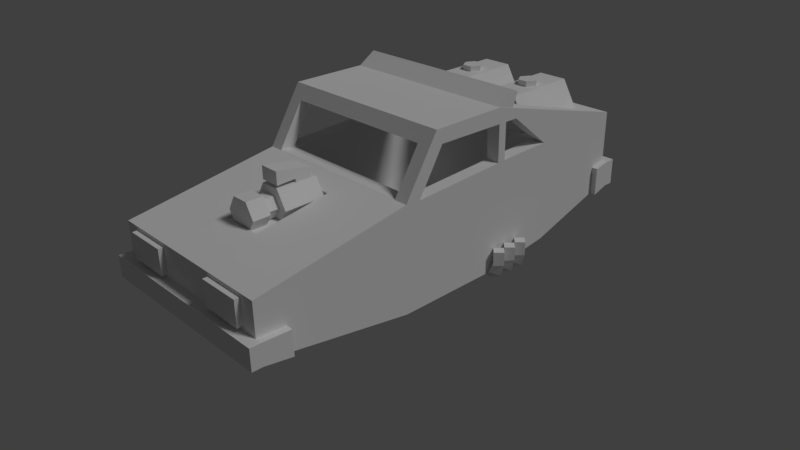 # Source: v8_interceptor2.blend  (saved by Blender 2.78.0; exported with 4.5.12 LTS)
import bpy
from mathutils import Matrix  # noqa: F401  (used for matrix-valued properties, if any)

bpy.ops.wm.read_factory_settings(use_empty=True)
scene = bpy.context.scene
scene.name = 'Scene'

# ---- collections
col_collection_1 = bpy.data.collections.new('Collection 1'); scene.collection.children.link(col_collection_1)

# ---- materials (node trees are filled in below, after node groups)
mat_white = bpy.data.materials.new('white')
mat_white.alpha_threshold = 0.0
mat_white.use_transparent_shadow = False
mat_white.roughness = 0.5
mat_red = bpy.data.materials.new('red')
mat_red.alpha_threshold = 0.0
mat_red.use_transparent_shadow = False
mat_red.diffuse_color = (0.8, 0.0, 0.0, 1.0)
mat_red.roughness = 0.5
mat_material = bpy.data.materials.new('Material')
mat_material.alpha_threshold = 0.0
mat_material.use_transparent_shadow = False
mat_material.roughness = 0.5
mat_material.line_color = (0.0, 0.0, 0.0, 1.0)

# ---- material node trees

# ---- world
world_world = bpy.data.worlds.new('World'); scene.world = world_world
world_world.color = (0.05088, 0.05088, 0.05088)
world_world.use_sun_shadow = False
world_world.sun_shadow_jitter_overblur = 0.0
world_world.cycles.sampling_method = 'MANUAL'

# ---- cameras
cam_camera = bpy.data.cameras.new('Camera')
cam_camera.clip_end = 100.0
cam_camera.lens = 35.0
cam_camera.sensor_width = 32.0
cam_camera.sensor_height = 18.0
cam_camera.ortho_scale = 7.314
cam_camera.dof.focus_distance = 0.0
cam_camera.dof.aperture_fstop = 128.0

# ---- lights
light_lamp = bpy.data.lights.new('Lamp', 'SUN')
light_lamp.transmission_factor = 0.0
light_lamp.cutoff_distance = 30.0
light_lamp.angle = 0.1993
light_lamp.energy = 1.0
light_lamp.shadow_buffer_clip_start = 1.001
light_lamp.shadow_soft_size = 0.1
light_lamp.shadow_cascade_max_distance = 1000.0

# ---- meshes
me_cube_010 = bpy.data.meshes.new('Cube.010')
me_cube_010.from_pydata([(0.446, -2.71, -0.2633), (0.446, -2.71, 0.07231), (0.446, -2.575, -0.2633), (0.446, -2.575, 0.07231), (1.021, -2.71, -0.2633), (1.021, -2.71, 0.07231), (1.021, -2.575, -0.2633), (1.021, -2.575, 0.07231), (-1.021, -2.71, -0.2633), (-1.021, -2.71, 0.07231), (-1.021, -2.575, -0.2633), (-1.021, -2.575, 0.07231), (-0.446, -2.71, -0.2633), (-0.446, -2.71, 0.07231), (-0.446, -2.575, -0.2633), (-0.446, -2.575, 0.07231)], [], [(0, 1, 3, 2), (2, 3, 7, 6), (6, 7, 5, 4), (4, 5, 1, 0), (2, 6, 4, 0), (7, 3, 1, 5), (8, 9, 11, 10), (10, 11, 15, 14), (14, 15, 13, 12), (12, 13, 9, 8), (10, 14, 12, 8), (15, 11, 9, 13)])
_uv = me_cube_010.uv_layers.new(name='UVMap')
_uv.uv.foreach_set('vector', [0.0, 0.0, 0.0, 0.0, 0.0, 0.0, 0.0, 0.0, 0.0, 0.0, 0.0, 0.0, 0.0, 0.0, 0.0, 0.0, 0.0, 0.0, 0.0, 0.0, 0.0, 0.0, 0.0, 0.0, 0.0, 0.0, 0.0, 0.0, 0.0, 0.0, 0.0, 0.0, 0.0, 0.0, 0.0, 0.0, 0.0, 0.0, 0.0, 0.0, 0.0, 0.0, 0.0, 0.0, 0.0, 0.0, 0.0, 0.0, 0.0, 0.0, 0.0, 0.0, 0.0, 0.0, 0.0, 0.0, 0.0, 0.0, 0.0, 0.0, 0.0, 0.0, 0.0, 0.0, 0.0, 0.0, 0.0, 0.0, 0.0, 0.0, 0.0, 0.0, 0.0, 0.0, 0.0, 0.0, 0.0, 0.0, 0.0, 0.0, 0.0, 0.0, 0.0, 0.0, 0.0, 0.0, 0.0, 0.0, 0.0, 0.0, 0.0, 0.0, 0.0, 0.0, 0.0, 0.0])
me_cube_010.materials.append(mat_white)
me_cube_010.use_remesh_preserve_volume = False
me_cube_010.use_remesh_preserve_attributes = False
me_cube_010.use_mirror_vertex_groups = False
me_cube_010.update()
me_cube_009 = bpy.data.meshes.new('Cube.009')
me_cube_009.from_pydata([(-1.066, 3.061, 0.152), (-1.066, 3.061, 0.4368), (-1.066, 3.197, 0.152), (-1.066, 3.197, 0.4368), (-0.6074, 3.061, 0.152), (-0.6074, 3.061, 0.4368), (-0.6074, 3.197, 0.152), (-0.6074, 3.197, 0.4368), (0.6074, 3.061, 0.152), (0.6074, 3.061, 0.4368), (0.6074, 3.197, 0.152), (0.6074, 3.197, 0.4368), (1.066, 3.061, 0.152), (1.066, 3.061, 0.4368), (1.066, 3.197, 0.152), (1.066, 3.197, 0.4368)], [], [(0, 1, 3, 2), (2, 3, 7, 6), (6, 7, 5, 4), (4, 5, 1, 0), (2, 6, 4, 0), (7, 3, 1, 5), (8, 9, 11, 10), (10, 11, 15, 14), (14, 15, 13, 12), (12, 13, 9, 8), (10, 14, 12, 8), (15, 11, 9, 13)])
_uv = me_cube_009.uv_layers.new(name='UVMap')
_uv.uv.foreach_set('vector', [0.0, 0.0, 0.0, 0.0, 0.0, 0.0, 0.0, 0.0, 0.0, 0.0, 0.0, 0.0, 0.0, 0.0, 0.0, 0.0, 0.0, 0.0, 0.0, 0.0, 0.0, 0.0, 0.0, 0.0, 0.0, 0.0, 0.0, 0.0, 0.0, 0.0, 0.0, 0.0, 0.0, 0.0, 0.0, 0.0, 0.0, 0.0, 0.0, 0.0, 0.0, 0.0, 0.0, 0.0, 0.0, 0.0, 0.0, 0.0, 0.0, 0.0, 0.0, 0.0, 0.0, 0.0, 0.0, 0.0, 0.0, 0.0, 0.0, 0.0, 0.0, 0.0, 0.0, 0.0, 0.0, 0.0, 0.0, 0.0, 0.0, 0.0, 0.0, 0.0, 0.0, 0.0, 0.0, 0.0, 0.0, 0.0, 0.0, 0.0, 0.0, 0.0, 0.0, 0.0, 0.0, 0.0, 0.0, 0.0, 0.0, 0.0, 0.0, 0.0, 0.0, 0.0, 0.0, 0.0])
me_cube_009.materials.append(mat_red)
me_cube_009.use_remesh_preserve_volume = False
me_cube_009.use_remesh_preserve_attributes = False
me_cube_009.use_mirror_vertex_groups = False
me_cube_009.update()
me_cube = bpy.data.meshes.new('Cube')
me_cube.from_pydata([(0.6279, 2.347, 1.085), (0.6279, 2.347, 0.9361), (0.5596, 2.465, 1.085), (0.5596, 2.465, 0.9361), (0.4229, 2.465, 1.085), (0.4229, 2.465, 0.9361), (0.3546, 2.347, 1.085), (0.3546, 2.347, 0.9361), (0.4229, 2.228, 1.085), (0.4229, 2.228, 0.9361), (0.5596, 2.228, 1.085), (0.5596, 2.228, 0.9361), (0.8913, 2.867, 0.6653), (0.8913, 1.827, 0.6653), (0.6913, 2.867, 0.3189), (0.6913, 1.827, 0.3189), (0.2913, 2.867, 0.3189), (0.2913, 1.827, 0.3189), (0.09127, 2.867, 0.6653), (0.09127, 1.827, 0.6653), (0.2913, 2.867, 1.012), (0.2913, 1.827, 1.012), (0.6913, 2.867, 1.012), (0.6913, 1.827, 1.012), (-0.3546, 2.347, 1.085), (-0.3546, 2.347, 0.9361), (-0.4229, 2.465, 1.085), (-0.4229, 2.465, 0.9361), (-0.5596, 2.465, 1.085), (-0.5596, 2.465, 0.9361), (-0.6279, 2.347, 1.085), (-0.6279, 2.347, 0.9361), (-0.5596, 2.228, 1.085), (-0.5596, 2.228, 0.9361), (-0.4229, 2.228, 1.085), (-0.4229, 2.228, 0.9361), (-0.09127, 2.867, 0.6653), (-0.09127, 1.827, 0.6653), (-0.2913, 2.867, 0.3189), (-0.2913, 1.827, 0.3189), (-0.6913, 2.867, 0.3189), (-0.6913, 1.827, 0.3189), (-0.8913, 2.867, 0.6653), (-0.8913, 1.827, 0.6653), (-0.6913, 2.867, 1.012), (-0.6913, 1.827, 1.012), (-0.2913, 2.867, 1.012), (-0.2913, 1.827, 1.012), (0.2637, -0.9476, 0.3594), (0.2637, -1.498, 0.3594), (0.1318, -0.9476, 0.1311), (0.1318, -1.498, 0.1311), (-0.1318, -0.9476, 0.1311), (-0.1318, -1.498, 0.1311), (-0.2637, -0.9476, 0.3594), (-0.2637, -1.498, 0.3594), (-0.1318, -0.9476, 0.5878), (-0.1318, -1.498, 0.5878), (0.1318, -0.9476, 0.5878), (0.1318, -1.498, 0.5878), (0.07573, -1.498, 0.2283), (0.1515, -1.498, 0.3594), (-0.07573, -1.498, 0.2283), (-0.1515, -1.498, 0.3594), (-0.07573, -1.498, 0.4906), (0.07573, -1.498, 0.4906), (0.07573, -1.669, 0.2283), (0.1515, -1.669, 0.3594), (-0.07573, -1.669, 0.2283), (-0.1515, -1.669, 0.3594), (-0.07573, -1.669, 0.4906), (0.07573, -1.669, 0.4906), (0.1133, -1.669, 0.1632), (0.2266, -1.669, 0.3594), (-0.1133, -1.669, 0.1632), (-0.2266, -1.669, 0.3594), (-0.1133, -1.669, 0.5557), (0.1133, -1.669, 0.5557), (0.1133, -1.902, 0.1632), (0.2266, -1.902, 0.3594), (-0.1133, -1.902, 0.1632), (-0.2266, -1.902, 0.3594), (-0.1133, -1.902, 0.5557), (0.1133, -1.902, 0.5557), (-0.1318, -1.234, 0.5878), (-0.1318, -1.026, 0.5878), (0.1318, -1.026, 0.5878), (0.1318, -1.234, 0.5878), (-0.1318, -1.234, 0.6338), (-0.1318, -1.026, 0.6606), (0.1318, -1.026, 0.6606), (0.1318, -1.234, 0.6338), (-0.1318, -1.234, 0.7583), (-0.1318, -1.026, 0.7193), (0.1318, -1.026, 0.7193), (0.1318, -1.234, 0.7583), (0.1318, -1.492, 0.624), (-0.1318, -1.492, 0.624), (0.1318, -1.492, 0.7949), (-0.1318, -1.492, 0.7949), (-0.2868, -1.913, 0.2144), (-0.2868, -0.9223, 0.2144), (0.2868, -1.913, 0.2144), (0.2868, -0.9223, 0.2144), (-1.23, 0.9148, 1.203), (-1.23, 1.167, 1.363), (-1.23, 1.145, 1.128), (-1.23, 1.23, 1.332), (1.23, 0.9148, 1.203), (1.23, 1.167, 1.363), (1.23, 1.145, 1.128), (1.23, 1.23, 1.332), (-1.049, -0.3744, -0.7029), (-1.049, -0.3744, 0.4505), (-1.049, 1.795, -0.7029), (-1.049, 1.795, 0.5377), (1.049, -0.3744, -0.7029), (1.049, -0.3744, 0.4505), (1.049, 1.795, -0.7029), (1.049, 1.795, 0.5377), (-1.049, -0.03059, 1.02), (-1.049, 1.225, 0.9996), (1.049, 1.225, 0.9996), (1.049, -0.03059, 1.02), (-1.049, 1.337, -0.7029), (-1.049, 0.9284, 0.5119), (1.049, 1.337, -0.7029), (1.049, 0.9284, 0.5119), (-1.049, 0.9254, 1.004), (1.049, 0.9254, 1.004), (-1.049, 1.044, 0.5199), (1.049, 1.536, -0.7029), (-1.049, 1.041, 1.002), (-1.049, 1.536, -0.7029), (1.049, 1.044, 0.5199), (1.049, 1.041, 1.002), (-1.232, -0.5837, -0.9391), (-1.232, -0.5837, 0.4609), (-1.232, 1.85, -0.8282), (-1.232, 1.85, 0.4609), (1.232, -0.5837, -0.9391), (1.232, -0.5837, 0.4609), (1.232, 1.85, -0.8282), (1.232, 1.85, 0.4609), (-1.232, -2.638, -0.5986), (-1.232, -2.638, 0.1205), (1.232, -2.638, 0.1205), (1.232, -2.638, -0.5986), (-1.232, 3.136, 0.4609), (-1.232, 3.136, -0.4365), (1.232, 3.136, -0.4365), (1.232, 3.136, 0.4609), (-1.232, -0.1181, 1.207), (-1.232, 1.85, 0.9561), (1.232, 1.85, 0.9561), (1.232, -0.1181, 1.207), (-1.232, 3.136, 0.6088), (1.232, 3.136, 0.6088), (-1.232, 0.9372, -0.9391), (-1.232, 0.9372, 0.4609), (1.232, 0.9372, -0.9391), (1.232, 0.9372, 0.4609), (-1.232, 0.9372, 1.207), (1.232, 0.9372, 1.207), (-1.232, -0.5837, -0.3891), (-1.232, 1.85, -0.3217), (1.232, 1.85, -0.3217), (1.232, -0.5837, -0.3891), (-1.232, -2.638, -0.3161), (1.232, -2.638, -0.3161), (-1.232, 3.136, -0.08394), (1.232, 3.136, -0.08394), (1.232, 0.9372, -0.3891), (-1.232, 0.9372, -0.3891), (-1.232, -2.26, 0.1832), (1.232, -2.26, 0.1832), (1.232, -2.26, -0.6613), (-1.232, -2.26, -0.6613), (-1.232, -2.26, -0.3295), (1.232, -2.26, -0.3295), (1.232, -2.781, -0.3161), (1.232, -2.781, -0.5986), (-1.232, -2.781, -0.5986), (-1.232, -2.781, -0.3161), (1.327, -2.638, -0.3161), (1.327, -2.638, -0.5986), (-1.327, -2.26, -0.6613), (-1.327, -2.638, -0.5986), (-1.327, -2.638, -0.3161), (-1.327, -2.26, -0.3295), (1.327, -2.26, -0.3295), (1.327, -2.26, -0.6613), (1.327, -2.781, -0.3161), (1.327, -2.781, -0.5986), (-1.327, -2.781, -0.5986), (-1.327, -2.781, -0.3161), (-1.232, 2.905, -0.5066), (1.232, 2.905, -0.5066), (1.232, 2.905, 0.4609), (-1.232, 2.905, 0.4609), (1.232, 2.905, 0.6709), (-1.232, 2.905, 0.6709), (1.232, 2.905, -0.1265), (-1.232, 2.905, -0.1265), (-1.232, 3.265, -0.08394), (-1.232, 3.265, -0.4365), (1.232, 3.265, -0.4365), (1.232, 3.265, -0.08394), (-1.314, 3.136, -0.08394), (-1.314, 3.136, -0.4365), (1.314, 3.136, -0.08394), (1.314, 3.136, -0.4365), (-1.314, 2.905, -0.5066), (1.314, 2.905, -0.1265), (-1.314, 2.905, -0.1265), (1.314, 2.905, -0.5066), (-1.314, 3.265, -0.08394), (-1.314, 3.265, -0.4365), (1.314, 3.265, -0.08394), (1.314, 3.265, -0.4365), (1.232, -0.1522, 0.4609), (1.232, -0.3744, 0.4505), (1.232, 0.9284, 0.5119), (1.232, 0.9254, 1.004), (1.232, -0.3681, 0.4609), (1.232, -0.03059, 1.02), (-1.049, -0.2277, 1.032), (1.049, -0.5827, 0.4626), (1.049, -0.2277, 1.032), (-1.049, -0.5827, 0.4626), (-1.232, -0.3681, 0.4609), (-1.232, -0.3744, 0.4505), (-1.232, 0.9254, 1.004), (-1.232, -0.03059, 1.02), (-1.232, -0.1522, 0.4609), (-1.232, 0.9284, 0.5119), (1.232, 1.041, 1.002), (-1.232, 1.041, 1.002), (-1.232, 1.044, 0.5199), (1.232, 1.044, 0.5199), (1.232, 1.225, 0.9996), (-1.232, 1.225, 0.9996), (1.232, 1.795, 0.5377), (-1.232, 1.795, 0.5377), (-1.049, 1.525, 1.046), (1.049, 1.525, 1.046), (1.049, 2.866, 0.6676), (1.049, 1.85, 0.9561), (-1.049, 2.866, 0.6676), (-1.049, 1.85, 0.9561), (-1.327, 0.8071, -0.802), (-1.327, 0.8071, -0.6161), (-1.42, 0.9, -0.802), (-1.42, 0.9, -0.6161), (-1.327, 0.9929, -0.802), (-1.327, 0.9929, -0.6161), (-1.234, 0.9, -0.802), (-1.234, 0.9, -0.6161), (-1.285, 0.8071, -0.9053), (-1.376, 0.9, -0.9651), (-1.285, 0.9929, -0.9053), (-1.214, 0.9, -0.8456), (-1.188, 0.8071, -0.9531), (-1.188, 0.9, -1.046), (-1.188, 0.9929, -0.9531), (-1.188, 0.9, -0.8601), (-0.7121, 0.8071, -0.8328), (-0.7121, 0.9, -0.9257), (-0.7121, 0.9929, -0.8328), (-0.7121, 0.9, -0.7398), (-1.327, 1.007, -0.802), (-1.327, 1.007, -0.6161), (-1.42, 1.1, -0.802), (-1.42, 1.1, -0.6161), (-1.327, 1.193, -0.802), (-1.327, 1.193, -0.6161), (-1.234, 1.1, -0.802), (-1.234, 1.1, -0.6161), (-1.285, 1.007, -0.9053), (-1.376, 1.1, -0.9651), (-1.285, 1.193, -0.9053), (-1.214, 1.1, -0.8456), (-1.188, 1.007, -0.9531), (-1.188, 1.1, -1.046), (-1.188, 1.193, -0.9531), (-1.188, 1.1, -0.8601), (-0.7121, 1.007, -0.8328), (-0.7121, 1.1, -0.9257), (-0.7121, 1.193, -0.8328), (-0.7121, 1.1, -0.7398), (-1.327, 1.207, -0.802), (-1.327, 1.207, -0.6161), (-1.42, 1.3, -0.802), (-1.42, 1.3, -0.6161), (-1.327, 1.393, -0.802), (-1.327, 1.393, -0.6161), (-1.234, 1.3, -0.802), (-1.234, 1.3, -0.6161), (-1.285, 1.207, -0.9053), (-1.376, 1.3, -0.9651), (-1.285, 1.393, -0.9053), (-1.214, 1.3, -0.8456), (-1.188, 1.207, -0.9531), (-1.188, 1.3, -1.046), (-1.188, 1.393, -0.9531), (-1.188, 1.3, -0.8601), (-0.7121, 1.207, -0.8328), (-0.7121, 1.3, -0.9257), (-0.7121, 1.393, -0.8328), (-0.7121, 1.3, -0.7398), (1.327, 1.393, -0.802), (1.327, 1.393, -0.6161), (1.42, 1.3, -0.802), (1.42, 1.3, -0.6161), (1.327, 1.207, -0.802), (1.327, 1.207, -0.6161), (1.234, 1.3, -0.802), (1.234, 1.3, -0.6161), (1.285, 1.393, -0.9053), (1.376, 1.3, -0.9651), (1.285, 1.207, -0.9053), (1.214, 1.3, -0.8456), (1.188, 1.393, -0.9531), (1.188, 1.3, -1.046), (1.188, 1.207, -0.9531), (1.188, 1.3, -0.8601), (0.7121, 1.393, -0.8328), (0.7121, 1.3, -0.9257), (0.7121, 1.207, -0.8328), (0.7121, 1.3, -0.7398), (1.327, 1.193, -0.802), (1.327, 1.193, -0.6161), (1.42, 1.1, -0.802), (1.42, 1.1, -0.6161), (1.327, 1.007, -0.802), (1.327, 1.007, -0.6161), (1.234, 1.1, -0.802), (1.234, 1.1, -0.6161), (1.285, 1.193, -0.9053), (1.376, 1.1, -0.9651), (1.285, 1.007, -0.9053), (1.214, 1.1, -0.8456), (1.188, 1.193, -0.9531), (1.188, 1.1, -1.046), (1.188, 1.007, -0.9531), (1.188, 1.1, -0.8601), (0.7121, 1.193, -0.8328), (0.7121, 1.1, -0.9257), (0.7121, 1.007, -0.8328), (0.7121, 1.1, -0.7398), (1.327, 0.9929, -0.802), (1.327, 0.9929, -0.6161), (1.42, 0.9, -0.802), (1.42, 0.9, -0.6161), (1.327, 0.8071, -0.802), (1.327, 0.8071, -0.6161), (1.234, 0.9, -0.802), (1.234, 0.9, -0.6161), (1.285, 0.9929, -0.9053), (1.376, 0.9, -0.9651), (1.285, 0.8071, -0.9053), (1.214, 0.9, -0.8456), (1.188, 0.9929, -0.9531), (1.188, 0.9, -1.046), (1.188, 0.8071, -0.9531), (1.188, 0.9, -0.8601), (0.7121, 0.9929, -0.8328), (0.7121, 0.9, -0.9257), (0.7121, 0.8071, -0.8328), (0.7121, 0.9, -0.7398), (-0.2868, -1.913, 0.2406), (0.2868, -1.913, 0.2406), (-0.2868, -1.617, 0.2897), (-0.2868, -0.9223, 0.4048), (0.2868, -0.9223, 0.4048)], [], [(0, 1, 3, 2), (2, 3, 5, 4), (4, 5, 7, 6), (6, 7, 9, 8), (3, 1, 11, 9, 7, 5), (8, 9, 11, 10), (10, 11, 1, 0), (0, 2, 4, 6, 8, 10), (12, 13, 15, 14), (14, 15, 17, 16), (16, 17, 19, 18), (18, 19, 21, 20), (15, 13, 23, 21, 19, 17), (20, 21, 23, 22), (22, 23, 13, 12), (12, 14, 16, 18, 20, 22), (24, 25, 27, 26), (26, 27, 29, 28), (28, 29, 31, 30), (30, 31, 33, 32), (27, 25, 35, 33, 31, 29), (32, 33, 35, 34), (34, 35, 25, 24), (24, 26, 28, 30, 32, 34), (36, 37, 39, 38), (38, 39, 41, 40), (40, 41, 43, 42), (42, 43, 45, 44), (39, 37, 47, 45, 43, 41), (44, 45, 47, 46), (46, 47, 37, 36), (36, 38, 40, 42, 44, 46), (48, 49, 51, 50), (50, 51, 53, 52), (52, 53, 55, 54), (54, 55, 57, 56), (49, 59, 65, 61), (59, 58, 86, 87), (58, 59, 49, 48), (48, 50, 52, 54, 56, 58), (65, 64, 70, 71), (57, 55, 63, 64), (53, 51, 60, 62), (59, 57, 64, 65), (51, 49, 61, 60), (55, 53, 62, 63), (67, 71, 77, 73), (63, 62, 68, 69), (60, 61, 67, 66), (61, 65, 71, 67), (64, 63, 69, 70), (62, 60, 66, 68), (77, 76, 82, 83), (70, 69, 75, 76), (68, 66, 72, 74), (71, 70, 76, 77), (69, 68, 74, 75), (66, 67, 73, 72), (78, 79, 83, 82, 81, 80), (75, 74, 80, 81), (72, 73, 79, 78), (73, 77, 83, 79), (76, 75, 81, 82), (74, 72, 78, 80), (84, 87, 91, 88), (58, 56, 85, 86), (57, 59, 87, 84), (56, 57, 84, 85), (91, 90, 94, 95), (85, 84, 88, 89), (87, 86, 90, 91), (86, 85, 89, 90), (93, 92, 95, 94), (90, 89, 93, 94), (95, 92, 99, 98), (89, 88, 92, 93), (97, 96, 98, 99), (92, 88, 97, 99), (88, 91, 96, 97), (91, 95, 98, 96), (100, 101, 373, 372, 370), (101, 103, 374, 373), (103, 102, 371, 374), (102, 100, 370, 371), (101, 100, 102, 103), (104, 105, 107, 106), (106, 107, 111, 110), (110, 111, 109, 108), (108, 109, 105, 104), (106, 110, 108, 104), (111, 107, 105, 109), (133, 114, 115, 130), (114, 118, 119, 115), (126, 116, 117, 127), (116, 112, 113, 117), (124, 112, 116, 126), (122, 245, 247, 246, 119), (129, 123, 120, 128), (125, 235, 234, 231, 113), (135, 236, 239, 134), (120, 226, 229, 113), (130, 132, 128, 125), (127, 222, 223, 129), (135, 129, 128, 132), (133, 124, 126, 131), (131, 126, 127, 134), (112, 124, 125, 113), (118, 131, 134, 119), (114, 133, 131, 118), (122, 135, 132, 121), (132, 237, 241, 121), (127, 129, 135, 134), (124, 133, 130, 125), (134, 239, 242, 119), (129, 223, 225, 123), (122, 240, 236, 135), (117, 221, 220, 222, 127), (121, 241, 243, 115), (120, 233, 232, 128), (115, 243, 238, 130), (119, 242, 240, 122), (123, 225, 224, 221, 117), (128, 232, 235, 125), (130, 238, 237, 132), (113, 231, 230, 233, 120), (123, 228, 226, 120), (113, 229, 227, 117), (117, 227, 228, 123), (121, 244, 245, 122), (119, 246, 248, 115), (115, 248, 249, 244, 121), (173, 159, 139, 165), (197, 196, 149, 150), (172, 161, 220, 221, 224, 141, 167), (175, 174, 145, 146), (158, 160, 140, 136), (159, 234, 235, 232, 233, 230, 137, 152, 162), (169, 146, 145, 168), (179, 175, 146, 169), (177, 144, 187, 186), (177, 176, 147, 144), (170, 148, 151, 171), (198, 151, 157, 200), (203, 199, 148, 170), (197, 150, 211, 215), (163, 162, 152, 155), (201, 200, 157, 156), (137, 229, 226, 228, 155, 152), (151, 148, 156, 157), (199, 139, 153, 201), (161, 143, 242, 239, 236, 163), (141, 224, 225, 223, 222, 220, 161, 163, 155), (154, 247, 245, 244, 249, 153, 162, 163), (139, 243, 241, 237, 162, 153), (138, 142, 160, 158), (166, 143, 161, 172), (164, 137, 230, 231, 234, 159, 173), (136, 164, 173, 158), (142, 166, 172, 160), (198, 202, 171, 151), (170, 204, 216, 208), (170, 171, 207, 204), (174, 178, 168, 145), (144, 182, 194, 187), (182, 183, 195, 194), (160, 172, 167, 140), (158, 173, 165, 138), (140, 167, 179, 176), (137, 164, 178, 174), (136, 140, 176, 177), (164, 136, 177, 178), (167, 141, 175, 179), (141, 374, 371, 370, 372, 174, 175), (181, 180, 183, 182), (144, 147, 181, 182), (169, 168, 183, 180), (181, 147, 185, 193), (189, 186, 187, 188), (191, 190, 184, 185), (185, 184, 192, 193), (188, 187, 194, 195), (168, 178, 189, 188), (180, 181, 193, 192), (183, 168, 188, 195), (147, 176, 191, 185), (178, 177, 186, 189), (169, 180, 192, 184), (176, 179, 190, 191), (179, 169, 184, 190), (138, 165, 203, 196), (143, 166, 202, 198), (148, 199, 201, 156), (153, 249, 248, 246, 247, 154, 200, 201), (166, 142, 197, 202), (165, 139, 199, 203), (143, 198, 200, 154), (142, 138, 196, 197), (205, 204, 207, 206), (203, 170, 208, 214), (149, 196, 212, 209), (150, 149, 205, 206), (213, 215, 211, 210), (212, 214, 208, 209), (209, 208, 216, 217), (210, 211, 219, 218), (206, 207, 218, 219), (196, 203, 214, 212), (205, 149, 209, 217), (202, 197, 215, 213), (171, 202, 213, 210), (204, 205, 217, 216), (150, 206, 219, 211), (207, 171, 210, 218), (163, 236, 240, 242, 143, 154), (155, 228, 227, 229, 137, 141), (162, 237, 238, 243, 139, 159), (250, 251, 253, 252), (252, 253, 255, 254), (253, 251, 257, 255), (254, 255, 257, 256), (256, 257, 251, 250), (254, 256, 261, 260), (260, 261, 265, 264), (256, 250, 258, 261), (252, 254, 260, 259), (250, 252, 259, 258), (265, 262, 266, 269), (258, 259, 263, 262), (261, 258, 262, 265), (259, 260, 264, 263), (266, 267, 268, 269), (263, 264, 268, 267), (264, 265, 269, 268), (262, 263, 267, 266), (270, 271, 273, 272), (272, 273, 275, 274), (273, 271, 277, 275), (274, 275, 277, 276), (276, 277, 271, 270), (274, 276, 281, 280), (280, 281, 285, 284), (276, 270, 278, 281), (272, 274, 280, 279), (270, 272, 279, 278), (285, 282, 286, 289), (278, 279, 283, 282), (281, 278, 282, 285), (279, 280, 284, 283), (286, 287, 288, 289), (283, 284, 288, 287), (284, 285, 289, 288), (282, 283, 287, 286), (290, 291, 293, 292), (292, 293, 295, 294), (293, 291, 297, 295), (294, 295, 297, 296), (296, 297, 291, 290), (294, 296, 301, 300), (300, 301, 305, 304), (296, 290, 298, 301), (292, 294, 300, 299), (290, 292, 299, 298), (305, 302, 306, 309), (298, 299, 303, 302), (301, 298, 302, 305), (299, 300, 304, 303), (306, 307, 308, 309), (303, 304, 308, 307), (304, 305, 309, 308), (302, 303, 307, 306), (310, 311, 313, 312), (312, 313, 315, 314), (313, 311, 317, 315), (314, 315, 317, 316), (316, 317, 311, 310), (314, 316, 321, 320), (320, 321, 325, 324), (316, 310, 318, 321), (312, 314, 320, 319), (310, 312, 319, 318), (325, 322, 326, 329), (318, 319, 323, 322), (321, 318, 322, 325), (319, 320, 324, 323), (326, 327, 328, 329), (323, 324, 328, 327), (324, 325, 329, 328), (322, 323, 327, 326), (330, 331, 333, 332), (332, 333, 335, 334), (333, 331, 337, 335), (334, 335, 337, 336), (336, 337, 331, 330), (334, 336, 341, 340), (340, 341, 345, 344), (336, 330, 338, 341), (332, 334, 340, 339), (330, 332, 339, 338), (345, 342, 346, 349), (338, 339, 343, 342), (341, 338, 342, 345), (339, 340, 344, 343), (346, 347, 348, 349), (343, 344, 348, 347), (344, 345, 349, 348), (342, 343, 347, 346), (350, 351, 353, 352), (352, 353, 355, 354), (353, 351, 357, 355), (354, 355, 357, 356), (356, 357, 351, 350), (354, 356, 361, 360), (360, 361, 365, 364), (356, 350, 358, 361), (352, 354, 360, 359), (350, 352, 359, 358), (365, 362, 366, 369), (358, 359, 363, 362), (361, 358, 362, 365), (359, 360, 364, 363), (366, 367, 368, 369), (363, 364, 368, 367), (364, 365, 369, 368), (362, 363, 367, 366), (174, 372, 373, 374, 141, 137)])
_uv = me_cube.uv_layers.new(name='UVMap')
_uv.uv.foreach_set('vector', [0.8692, 0.7576, 0.8692, 0.7538, 0.8719, 0.7548, 0.8719, 0.7586, 0.8256, 0.7942, 0.8256, 0.7986, 0.8215, 0.7986, 0.8215, 0.7942, 0.8713, 0.767, 0.8675, 0.767, 0.8664, 0.7643, 0.8703, 0.7643, 0.8703, 0.7643, 0.8664, 0.7643, 0.8675, 0.7616, 0.8713, 0.7616, 0.873, 0.7495, 0.873, 0.7528, 0.8697, 0.7538, 0.8664, 0.7514, 0.8664, 0.748, 0.8697, 0.7471, 0.8297, 0.7942, 0.8297, 0.7986, 0.8256, 0.7986, 0.8256, 0.7942, 0.8664, 0.7586, 0.8664, 0.7548, 0.8692, 0.7538, 0.8692, 0.7576, 0.8692, 0.7576, 0.8719, 0.7586, 0.8719, 0.7606, 0.8692, 0.7616, 0.8664, 0.7606, 0.8664, 0.7586, 0.8544, 0.7942, 0.8544, 0.7706, 0.8604, 0.7706, 0.8604, 0.7942, 0.8725, 0.7706, 0.8725, 0.7942, 0.8604, 0.7942, 0.8604, 0.7706, 0.8456, 0.7471, 0.8456, 0.7706, 0.8395, 0.7706, 0.8395, 0.7471, 0.8395, 0.7471, 0.8395, 0.7706, 0.8275, 0.7706, 0.8275, 0.7471, 0.8423, 0.7765, 0.8423, 0.7883, 0.8319, 0.7942, 0.8215, 0.7883, 0.8215, 0.7765, 0.8319, 0.7706, 0.8275, 0.7471, 0.8275, 0.7706, 0.8215, 0.7706, 0.8215, 0.7471, 0.8423, 0.7942, 0.8423, 0.7706, 0.8544, 0.7706, 0.8544, 0.7942, 0.8456, 0.7647, 0.8456, 0.753, 0.856, 0.7471, 0.8664, 0.753, 0.8664, 0.7647, 0.856, 0.7706, 0.8692, 0.7576, 0.8692, 0.7538, 0.8719, 0.7548, 0.8719, 0.7586, 0.8256, 0.7942, 0.8256, 0.7986, 0.8215, 0.7986, 0.8215, 0.7942, 0.8713, 0.767, 0.8675, 0.767, 0.8664, 0.7643, 0.8703, 0.7643, 0.8703, 0.7643, 0.8664, 0.7643, 0.8675, 0.7616, 0.8713, 0.7616, 0.873, 0.7495, 0.873, 0.7528, 0.8697, 0.7538, 0.8664, 0.7514, 0.8664, 0.748, 0.8697, 0.7471, 0.8297, 0.7942, 0.8297, 0.7986, 0.8256, 0.7986, 0.8256, 0.7942, 0.8664, 0.7586, 0.8664, 0.7548, 0.8692, 0.7538, 0.8692, 0.7576, 0.8692, 0.7576, 0.8719, 0.7586, 0.8719, 0.7606, 0.8692, 0.7616, 0.8664, 0.7606, 0.8664, 0.7586, 0.8544, 0.7942, 0.8544, 0.7706, 0.8604, 0.7706, 0.8604, 0.7942, 0.8725, 0.7706, 0.8725, 0.7942, 0.8604, 0.7942, 0.8604, 0.7706, 0.8456, 0.7471, 0.8456, 0.7706, 0.8395, 0.7706, 0.8395, 0.7471, 0.8395, 0.7471, 0.8395, 0.7706, 0.8275, 0.7706, 0.8275, 0.7471, 0.8423, 0.7765, 0.8423, 0.7883, 0.8319, 0.7942, 0.8215, 0.7883, 0.8215, 0.7765, 0.8319, 0.7706, 0.8275, 0.7471, 0.8275, 0.7706, 0.8215, 0.7706, 0.8215, 0.7471, 0.8423, 0.7942, 0.8423, 0.7706, 0.8544, 0.7706, 0.8544, 0.7942, 0.8456, 0.7647, 0.8456, 0.753, 0.856, 0.7471, 0.8664, 0.753, 0.8664, 0.7647, 0.856, 0.7706, 0.1468, 0.2121, 0.1468, 0.2276, 0.1414, 0.2276, 0.1414, 0.2121, 0.1621, 0.2254, 0.1621, 0.2409, 0.1543, 0.2409, 0.1543, 0.2254, 0.1284, 0.2276, 0.1284, 0.2121, 0.1339, 0.2121, 0.1339, 0.2276, 0.1339, 0.2276, 0.1339, 0.2121, 0.1414, 0.2121, 0.1414, 0.2276, 0.1418, 0.2005, 0.1418, 0.2082, 0.139, 0.2066, 0.139, 0.2021, 0.1699, 0.2254, 0.1699, 0.2408, 0.1699, 0.2387, 0.1699, 0.2328, 0.1543, 0.2121, 0.1543, 0.2276, 0.1468, 0.2276, 0.1468, 0.2121, 0.1485, 0.2121, 0.1418, 0.2082, 0.1418, 0.2005, 0.1485, 0.1966, 0.1553, 0.2005, 0.1553, 0.2082, 0.1471, 0.2435, 0.1427, 0.2435, 0.1427, 0.2387, 0.1471, 0.2387, 0.1351, 0.2121, 0.1284, 0.2082, 0.1312, 0.2066, 0.1351, 0.2088, 0.1284, 0.2005, 0.1351, 0.1966, 0.1351, 0.1999, 0.1312, 0.2021, 0.1418, 0.2082, 0.1351, 0.2121, 0.1351, 0.2088, 0.139, 0.2066, 0.1351, 0.1966, 0.1418, 0.2005, 0.139, 0.2021, 0.1351, 0.1999, 0.1284, 0.2082, 0.1284, 0.2005, 0.1312, 0.2021, 0.1312, 0.2066, 0.1563, 0.2209, 0.1601, 0.2232, 0.1601, 0.2254, 0.1543, 0.2221, 0.1755, 0.2159, 0.1755, 0.219, 0.1707, 0.219, 0.1707, 0.2159, 0.1492, 0.2427, 0.1492, 0.2396, 0.154, 0.2396, 0.154, 0.2427, 0.1492, 0.2396, 0.1492, 0.2353, 0.154, 0.2353, 0.154, 0.2396, 0.1755, 0.2116, 0.1755, 0.2159, 0.1707, 0.2159, 0.1707, 0.2116, 0.1707, 0.219, 0.1752, 0.219, 0.1752, 0.2238, 0.1707, 0.2238, 0.1427, 0.2387, 0.1427, 0.2453, 0.1361, 0.2453, 0.1361, 0.2387, 0.164, 0.2209, 0.164, 0.2165, 0.1659, 0.2154, 0.1659, 0.2221, 0.1601, 0.2143, 0.1563, 0.2165, 0.1543, 0.2154, 0.1601, 0.2121, 0.1601, 0.2232, 0.164, 0.2209, 0.1659, 0.2221, 0.1601, 0.2254, 0.164, 0.2165, 0.1601, 0.2143, 0.1601, 0.2121, 0.1659, 0.2154, 0.1563, 0.2165, 0.1563, 0.2209, 0.1543, 0.2221, 0.1543, 0.2154, 0.1668, 0.2066, 0.161, 0.2099, 0.1553, 0.2066, 0.1553, 0.1999, 0.161, 0.1966, 0.1668, 0.1999, 0.1361, 0.2323, 0.1361, 0.2276, 0.1427, 0.2276, 0.1427, 0.2323, 0.1492, 0.2276, 0.1492, 0.2323, 0.1427, 0.2323, 0.1427, 0.2276, 0.1492, 0.2323, 0.1492, 0.2387, 0.1427, 0.2387, 0.1427, 0.2323, 0.1361, 0.2387, 0.1361, 0.2323, 0.1427, 0.2323, 0.1427, 0.2387, 0.1699, 0.2398, 0.1699, 0.2331, 0.1764, 0.2331, 0.1764, 0.2398, 0.1768, 0.1966, 0.1768, 0.2043, 0.1755, 0.2043, 0.1755, 0.1966, 0.1699, 0.2408, 0.1621, 0.2408, 0.1621, 0.2387, 0.1699, 0.2387, 0.1621, 0.2254, 0.1699, 0.2254, 0.1699, 0.2328, 0.1621, 0.2328, 0.1543, 0.2276, 0.1543, 0.243, 0.1543, 0.2356, 0.1543, 0.2297, 0.1703, 0.2044, 0.1687, 0.2101, 0.1671, 0.2099, 0.1668, 0.2039, 0.1699, 0.2116, 0.1707, 0.2174, 0.1694, 0.2176, 0.1678, 0.2119, 0.1716, 0.2046, 0.1708, 0.2104, 0.1687, 0.2101, 0.1703, 0.2044, 0.1755, 0.1966, 0.1755, 0.2043, 0.1733, 0.2043, 0.1733, 0.1966, 0.1284, 0.2407, 0.1284, 0.2349, 0.1361, 0.2349, 0.1361, 0.2407, 0.1733, 0.1966, 0.1733, 0.2043, 0.1716, 0.2043, 0.1716, 0.1966, 0.1361, 0.2349, 0.1284, 0.2349, 0.1284, 0.2276, 0.1361, 0.2276, 0.1678, 0.2119, 0.1694, 0.2176, 0.1659, 0.2181, 0.1662, 0.2121, 0.1492, 0.2353, 0.1492, 0.2276, 0.1543, 0.2276, 0.1543, 0.2353, 0.1659, 0.2181, 0.1694, 0.2176, 0.1707, 0.2247, 0.1659, 0.2254, 0.1771, 0.2254, 0.1771, 0.2331, 0.1699, 0.2331, 0.1699, 0.2254, 0.1703, 0.2044, 0.1668, 0.2039, 0.1668, 0.1966, 0.1716, 0.1973, 0.156, 0.7811, 0.156, 0.7026, 0.1661, 0.7026, 0.16, 0.7576, 0.1574, 0.7811, 0.156, 0.7356, 0.156, 0.7811, 0.1459, 0.7811, 0.1459, 0.7356, 0.1661, 0.7811, 0.1661, 0.7026, 0.1675, 0.7026, 0.1762, 0.7811, 0.1546, 0.7356, 0.1546, 0.6902, 0.156, 0.6902, 0.156, 0.7356, 0.2066, 0.7026, 0.2066, 0.7811, 0.1762, 0.7811, 0.1762, 0.7026, 0.182, 0.8008, 0.2021, 0.7639, 0.2104, 0.7645, 0.2104, 0.7979, 0.182, 0.8059, 0.1559, 0.8059, 0.1559, 0.7639, 0.182, 0.7639, 0.1514, 0.7754, 0.1514, 0.8087, 0.143, 0.8093, 0.1229, 0.7724, 0.1229, 0.7724, 0.1229, 0.7274, 0.1559, 0.7274, 0.1559, 0.7724, 0.1559, 0.7639, 0.1559, 0.7219, 0.1844, 0.7219, 0.1844, 0.7639, 0.1229, 0.7219, 0.1559, 0.7219, 0.1559, 0.7274, 0.1229, 0.7274, 0.1697, 0.2688, 0.1712, 0.2688, 0.1712, 0.2803, 0.1668, 0.2802, 0.1693, 0.2963, 0.1583, 0.2963, 0.1583, 0.2847, 0.1693, 0.2847, 0.174, 0.2688, 0.1842, 0.2688, 0.1842, 0.2795, 0.1764, 0.2801, 0.1799, 0.2847, 0.1799, 0.2958, 0.1693, 0.2958, 0.1693, 0.2847, 0.196, 0.2862, 0.196, 0.2965, 0.185, 0.2965, 0.185, 0.2862, 0.2015, 0.2601, 0.2026, 0.2616, 0.2026, 0.2637, 0.2026, 0.27, 0.1989, 0.2649, 0.2029, 0.2955, 0.1972, 0.2955, 0.1972, 0.2844, 0.2029, 0.2844, 0.2026, 0.2622, 0.2036, 0.2622, 0.2036, 0.2687, 0.2036, 0.27, 0.2026, 0.27, 0.1494, 0.2916, 0.1504, 0.2916, 0.1504, 0.2961, 0.1494, 0.2961, 0.2036, 0.2622, 0.2048, 0.2625, 0.2048, 0.2682, 0.2036, 0.2679, 0.1668, 0.2802, 0.1667, 0.2847, 0.166, 0.2847, 0.1661, 0.2801, 0.1463, 0.2962, 0.1454, 0.2962, 0.1454, 0.2916, 0.1463, 0.2916, 0.2036, 0.2955, 0.2029, 0.2955, 0.2029, 0.2844, 0.2036, 0.2844, 0.196, 0.285, 0.196, 0.2862, 0.185, 0.2862, 0.185, 0.285, 0.1728, 0.2688, 0.174, 0.2688, 0.1764, 0.2801, 0.1757, 0.2802, 0.1583, 0.2688, 0.1685, 0.2688, 0.1661, 0.2801, 0.1583, 0.2795, 0.1712, 0.2688, 0.1728, 0.2688, 0.1757, 0.2802, 0.1712, 0.2803, 0.196, 0.2834, 0.196, 0.285, 0.185, 0.285, 0.185, 0.2834, 0.2047, 0.2955, 0.2036, 0.2955, 0.2036, 0.2844, 0.2047, 0.2844, 0.2036, 0.2844, 0.2036, 0.2834, 0.2047, 0.2834, 0.2047, 0.2844, 0.1764, 0.2801, 0.1764, 0.2847, 0.1757, 0.2847, 0.1757, 0.2802, 0.1685, 0.2688, 0.1697, 0.2688, 0.1668, 0.2802, 0.1661, 0.2801, 0.1463, 0.2916, 0.1473, 0.2916, 0.1473, 0.2961, 0.1463, 0.2961, 0.2029, 0.2955, 0.2029, 0.2965, 0.1972, 0.2965, 0.1972, 0.2955, 0.2047, 0.2955, 0.2047, 0.2965, 0.2036, 0.2965, 0.2036, 0.2955, 0.1846, 0.2926, 0.1836, 0.2926, 0.1836, 0.2912, 0.1836, 0.2847, 0.1846, 0.2847, 0.1504, 0.2916, 0.1514, 0.2916, 0.1514, 0.2957, 0.1504, 0.2957, 0.1972, 0.2844, 0.1972, 0.2834, 0.2029, 0.2834, 0.2029, 0.2844, 0.1473, 0.2916, 0.1483, 0.2916, 0.1483, 0.2961, 0.1473, 0.2961, 0.1525, 0.2964, 0.1516, 0.2964, 0.1516, 0.2923, 0.1525, 0.2923, 0.2057, 0.2676, 0.2048, 0.2676, 0.2048, 0.2623, 0.2048, 0.2622, 0.2057, 0.2622, 0.2057, 0.2622, 0.2067, 0.2622, 0.2067, 0.2668, 0.2057, 0.2668, 0.1494, 0.2961, 0.1485, 0.2961, 0.1485, 0.2916, 0.1494, 0.2916, 0.1571, 0.2884, 0.158, 0.2884, 0.158, 0.2885, 0.158, 0.2938, 0.1571, 0.2938, 0.1972, 0.2955, 0.196, 0.2955, 0.196, 0.2844, 0.1972, 0.2844, 0.2053, 0.2339, 0.2065, 0.2339, 0.2065, 0.245, 0.2053, 0.245, 0.1559, 0.2887, 0.1571, 0.2884, 0.1571, 0.2941, 0.1559, 0.2944, 0.2047, 0.2844, 0.2064, 0.2844, 0.2064, 0.2955, 0.2047, 0.2955, 0.1463, 0.2769, 0.1463, 0.2707, 0.1573, 0.2707, 0.1573, 0.2769, 0.1799, 0.2898, 0.1836, 0.2847, 0.1836, 0.291, 0.1836, 0.2932, 0.1825, 0.2947, 0.1174, 0.7472, 0.1096, 0.7472, 0.1096, 0.7417, 0.1168, 0.7417, 0.1359, 0.7361, 0.123, 0.7361, 0.123, 0.7347, 0.1359, 0.7347, 0.09761, 0.7555, 0.08976, 0.7555, 0.08976, 0.7489, 0.08986, 0.7476, 0.08976, 0.7476, 0.08976, 0.7463, 0.09761, 0.7463, 0.1325, 0.7834, 0.1325, 0.7703, 0.1348, 0.7703, 0.1348, 0.7834, 0.123, 0.7478, 0.1359, 0.7478, 0.1359, 0.7569, 0.123, 0.7569, 0.1096, 0.7472, 0.1096, 0.7538, 0.1091, 0.7472, 0.1046, 0.7473, 0.1044, 0.753, 0.1096, 0.7551, 0.1096, 0.7564, 0.1027, 0.7535, 0.1027, 0.7472, 0.1364, 0.747, 0.1404, 0.747, 0.1404, 0.7601, 0.1364, 0.7601, 0.09706, 0.7362, 0.09233, 0.7362, 0.0929, 0.7339, 0.09693, 0.7339, 0.123, 0.7671, 0.123, 0.7694, 0.1225, 0.7694, 0.1225, 0.7671, 0.123, 0.7671, 0.1359, 0.7671, 0.1359, 0.7694, 0.123, 0.7694, 0.1428, 0.747, 0.1378, 0.747, 0.1378, 0.7339, 0.1428, 0.7339, 0.08976, 0.7674, 0.08976, 0.7688, 0.0884, 0.7688, 0.08782, 0.7674, 0.115, 0.7353, 0.1096, 0.7353, 0.1096, 0.7339, 0.1146, 0.7339, 0.1359, 0.7361, 0.1359, 0.7347, 0.1364, 0.7347, 0.1364, 0.7361, 0.08287, 0.782, 0.09579, 0.782, 0.09579, 0.7884, 0.08287, 0.7884, 0.09579, 0.7701, 0.08287, 0.7701, 0.08287, 0.7688, 0.09579, 0.7688, 0.1348, 0.7834, 0.1348, 0.7824, 0.1402, 0.7824, 0.1402, 0.7713, 0.1418, 0.7703, 0.1418, 0.7834, 0.1378, 0.7339, 0.1378, 0.747, 0.1364, 0.747, 0.1364, 0.7339, 0.1096, 0.7353, 0.1096, 0.7417, 0.105, 0.7417, 0.1076, 0.7353, 0.08976, 0.7555, 0.08976, 0.761, 0.08905, 0.7607, 0.08922, 0.7561, 0.08477, 0.7561, 0.08287, 0.7555, 0.08976, 0.7463, 0.08976, 0.7476, 0.0846, 0.7496, 0.08475, 0.7554, 0.08929, 0.7554, 0.08976, 0.7489, 0.08976, 0.7555, 0.08287, 0.7555, 0.08287, 0.7491, 0.08287, 0.7765, 0.08383, 0.7765, 0.08383, 0.7785, 0.09483, 0.7785, 0.09483, 0.7765, 0.09579, 0.7765, 0.09579, 0.782, 0.08287, 0.782, 0.1096, 0.7417, 0.1089, 0.742, 0.1046, 0.7454, 0.1046, 0.7466, 0.1027, 0.7472, 0.105, 0.7417, 0.123, 0.7423, 0.1359, 0.7423, 0.1359, 0.7478, 0.123, 0.7478, 0.09699, 0.761, 0.08976, 0.761, 0.08976, 0.7555, 0.09761, 0.7555, 0.1174, 0.7564, 0.1096, 0.7564, 0.1096, 0.7551, 0.1097, 0.7551, 0.1096, 0.7538, 0.1096, 0.7472, 0.1174, 0.7472, 0.1225, 0.7564, 0.1174, 0.7564, 0.1174, 0.7472, 0.1225, 0.7472, 0.1017, 0.761, 0.09699, 0.761, 0.09761, 0.7555, 0.1027, 0.7555, 0.08976, 0.7674, 0.09518, 0.7674, 0.09479, 0.7688, 0.08976, 0.7688, 0.1447, 0.7838, 0.1439, 0.7838, 0.1439, 0.7834, 0.1447, 0.7834, 0.1447, 0.7838, 0.1447, 0.7969, 0.1439, 0.7969, 0.1439, 0.7838, 0.1121, 0.7665, 0.1169, 0.7665, 0.1167, 0.7688, 0.1127, 0.7688, 0.123, 0.7694, 0.123, 0.7703, 0.1225, 0.7703, 0.1225, 0.7694, 0.1437, 0.7606, 0.1463, 0.7606, 0.1463, 0.7611, 0.1437, 0.7611, 0.1027, 0.7555, 0.09761, 0.7555, 0.09761, 0.7463, 0.1027, 0.7463, 0.1225, 0.7472, 0.1174, 0.7472, 0.1168, 0.7417, 0.1215, 0.7417, 0.1027, 0.7463, 0.09761, 0.7463, 0.09706, 0.7362, 0.1001, 0.7362, 0.1096, 0.7564, 0.1174, 0.7564, 0.1169, 0.7665, 0.1121, 0.7665, 0.123, 0.7569, 0.1359, 0.7569, 0.1359, 0.7671, 0.123, 0.7671, 0.1174, 0.7564, 0.1225, 0.7564, 0.1199, 0.7665, 0.1169, 0.7665, 0.09761, 0.7463, 0.08976, 0.7463, 0.09233, 0.7362, 0.09706, 0.7362, 0.1225, 0.7834, 0.1245, 0.7784, 0.1304, 0.7784, 0.1304, 0.7753, 0.1287, 0.7753, 0.1325, 0.7703, 0.1325, 0.7834, 0.1437, 0.7475, 0.1463, 0.7475, 0.1463, 0.7606, 0.1437, 0.7606, 0.123, 0.7694, 0.1359, 0.7694, 0.1359, 0.7703, 0.123, 0.7703, 0.1441, 0.7829, 0.1441, 0.7698, 0.1449, 0.7698, 0.1449, 0.7829, 0.1359, 0.7703, 0.1359, 0.7694, 0.1364, 0.7694, 0.1364, 0.7703, 0.08598, 0.7915, 0.08598, 0.7884, 0.08823, 0.7889, 0.08823, 0.7916, 0.08598, 0.7884, 0.08598, 0.7915, 0.08372, 0.7916, 0.08372, 0.7889, 0.08372, 0.7889, 0.08372, 0.7916, 0.08287, 0.7916, 0.08287, 0.7889, 0.08823, 0.7916, 0.08823, 0.7889, 0.08908, 0.7889, 0.08908, 0.7916, 0.1441, 0.7698, 0.1418, 0.7698, 0.1418, 0.7693, 0.1441, 0.7693, 0.1463, 0.7475, 0.1437, 0.7475, 0.1437, 0.747, 0.1463, 0.747, 0.1449, 0.7698, 0.1441, 0.7698, 0.1441, 0.7693, 0.1449, 0.7693, 0.1359, 0.7694, 0.1359, 0.7671, 0.1364, 0.7671, 0.1364, 0.7694, 0.1222, 0.7719, 0.1222, 0.7749, 0.1217, 0.7749, 0.1217, 0.7719, 0.1441, 0.7829, 0.1449, 0.7829, 0.1449, 0.7834, 0.1441, 0.7834, 0.1217, 0.7719, 0.1217, 0.7688, 0.1222, 0.7688, 0.1222, 0.7719, 0.1418, 0.7829, 0.1441, 0.7829, 0.1441, 0.7834, 0.1418, 0.7834, 0.1215, 0.7417, 0.1168, 0.7417, 0.115, 0.7353, 0.1185, 0.7353, 0.08976, 0.761, 0.09699, 0.761, 0.09518, 0.7674, 0.08976, 0.7674, 0.1096, 0.7339, 0.1096, 0.7353, 0.1076, 0.7353, 0.1082, 0.7339, 0.09579, 0.7765, 0.09483, 0.7765, 0.09483, 0.7707, 0.08383, 0.7707, 0.08383, 0.7765, 0.08287, 0.7765, 0.08287, 0.7701, 0.09579, 0.7701, 0.09699, 0.761, 0.1017, 0.761, 0.09869, 0.7674, 0.09518, 0.7674, 0.1168, 0.7417, 0.1096, 0.7417, 0.1096, 0.7353, 0.115, 0.7353, 0.08976, 0.761, 0.08976, 0.7674, 0.08782, 0.7674, 0.08519, 0.761, 0.1359, 0.7423, 0.123, 0.7423, 0.123, 0.7361, 0.1359, 0.7361, 0.1437, 0.7605, 0.1404, 0.7605, 0.1404, 0.7474, 0.1437, 0.7474, 0.1461, 0.7838, 0.1447, 0.7838, 0.1447, 0.7834, 0.1461, 0.7834, 0.123, 0.7347, 0.123, 0.7361, 0.1226, 0.7361, 0.1226, 0.7347, 0.1359, 0.7347, 0.123, 0.7347, 0.123, 0.7339, 0.1359, 0.7339, 0.09123, 0.7919, 0.09123, 0.7884, 0.0926, 0.789, 0.0926, 0.7923, 0.09123, 0.7884, 0.09123, 0.7919, 0.08985, 0.7923, 0.08985, 0.789, 0.08985, 0.789, 0.08985, 0.7923, 0.08908, 0.7923, 0.08908, 0.789, 0.0926, 0.7923, 0.0926, 0.789, 0.09337, 0.789, 0.09337, 0.7923, 0.1437, 0.7474, 0.1404, 0.7474, 0.1404, 0.747, 0.1437, 0.747, 0.1217, 0.782, 0.1217, 0.7785, 0.1221, 0.7785, 0.1221, 0.782, 0.123, 0.7339, 0.123, 0.7347, 0.1226, 0.7347, 0.1226, 0.7339, 0.1221, 0.7749, 0.1221, 0.7785, 0.1217, 0.7785, 0.1217, 0.7749, 0.1447, 0.7969, 0.1461, 0.7969, 0.1461, 0.7973, 0.1447, 0.7973, 0.1404, 0.7605, 0.1437, 0.7605, 0.1437, 0.7609, 0.1404, 0.7609, 0.1359, 0.7347, 0.1359, 0.7339, 0.1364, 0.7339, 0.1364, 0.7347, 0.1439, 0.7969, 0.1447, 0.7969, 0.1447, 0.7973, 0.1439, 0.7973, 0.08287, 0.7555, 0.08477, 0.7561, 0.08479, 0.7572, 0.08905, 0.7607, 0.08976, 0.761, 0.08519, 0.761, 0.1418, 0.7703, 0.1402, 0.7713, 0.1348, 0.7713, 0.1348, 0.7824, 0.1348, 0.7834, 0.1348, 0.7703, 0.1027, 0.7472, 0.1046, 0.7466, 0.109, 0.7465, 0.1089, 0.742, 0.1096, 0.7417, 0.1096, 0.7472, 0.1507, 0.288, 0.1449, 0.288, 0.1449, 0.2851, 0.1507, 0.2851, 0.1507, 0.2851, 0.1449, 0.2851, 0.1449, 0.2822, 0.1507, 0.2822, 0.1771, 0.2405, 0.1771, 0.237, 0.1805, 0.2358, 0.1805, 0.2393, 0.1507, 0.2764, 0.1449, 0.2764, 0.1449, 0.2735, 0.1507, 0.2735, 0.1507, 0.2735, 0.1449, 0.2735, 0.1449, 0.2706, 0.1507, 0.2706, 0.1699, 0.2651, 0.1717, 0.2682, 0.1706, 0.2687, 0.1675, 0.2662, 0.1675, 0.2662, 0.1706, 0.2687, 0.1702, 0.2695, 0.1662, 0.2691, 0.1771, 0.2814, 0.1754, 0.2845, 0.173, 0.2834, 0.1761, 0.2809, 0.1366, 0.2485, 0.1387, 0.2513, 0.1364, 0.2527, 0.133, 0.25, 0.1241, 0.2678, 0.1219, 0.2706, 0.1183, 0.2691, 0.1218, 0.2664, 0.1757, 0.2801, 0.1717, 0.2805, 0.1731, 0.2655, 0.1771, 0.2651, 0.1218, 0.2664, 0.1183, 0.2691, 0.1168, 0.2632, 0.1209, 0.2634, 0.1761, 0.2809, 0.173, 0.2834, 0.1717, 0.2805, 0.1757, 0.2801, 0.133, 0.25, 0.1364, 0.2527, 0.1355, 0.2557, 0.1314, 0.2559, 0.1565, 0.2788, 0.1565, 0.2747, 0.1606, 0.2747, 0.1606, 0.2788, 0.1314, 0.2559, 0.1355, 0.2557, 0.1387, 0.2705, 0.1346, 0.2706, 0.1662, 0.2691, 0.1702, 0.2695, 0.1717, 0.2845, 0.1676, 0.2842, 0.1209, 0.2634, 0.1168, 0.2632, 0.12, 0.2485, 0.1241, 0.2486, 0.1449, 0.288, 0.139, 0.288, 0.139, 0.2851, 0.1449, 0.2851, 0.1449, 0.2851, 0.139, 0.2851, 0.139, 0.2822, 0.1449, 0.2822, 0.1722, 0.2893, 0.1689, 0.2881, 0.1689, 0.2845, 0.1722, 0.2857, 0.1565, 0.288, 0.1507, 0.288, 0.1507, 0.2851, 0.1565, 0.2851, 0.1565, 0.2851, 0.1507, 0.2851, 0.1507, 0.2822, 0.1565, 0.2822, 0.1314, 0.2706, 0.1332, 0.2737, 0.1322, 0.2742, 0.1291, 0.2717, 0.1291, 0.2717, 0.1322, 0.2742, 0.1318, 0.275, 0.1277, 0.2747, 0.1222, 0.287, 0.1205, 0.29, 0.1181, 0.2889, 0.1212, 0.2865, 0.1439, 0.2263, 0.146, 0.2291, 0.1438, 0.2305, 0.1403, 0.2278, 0.1314, 0.2456, 0.1293, 0.2485, 0.1257, 0.247, 0.1291, 0.2443, 0.1208, 0.2857, 0.1168, 0.286, 0.1182, 0.271, 0.1222, 0.2706, 0.1291, 0.2443, 0.1257, 0.247, 0.1241, 0.2411, 0.1282, 0.2412, 0.1212, 0.2865, 0.1181, 0.2889, 0.1168, 0.286, 0.1208, 0.2857, 0.1403, 0.2278, 0.1438, 0.2305, 0.1428, 0.2336, 0.1387, 0.2337, 0.1606, 0.2706, 0.1606, 0.2747, 0.1565, 0.2747, 0.1565, 0.2706, 0.1387, 0.2337, 0.1428, 0.2336, 0.146, 0.2483, 0.1419, 0.2485, 0.1277, 0.2747, 0.1318, 0.275, 0.1332, 0.29, 0.1291, 0.2897, 0.1282, 0.2412, 0.1241, 0.2411, 0.1273, 0.2263, 0.1314, 0.2264, 0.139, 0.288, 0.1332, 0.288, 0.1332, 0.2851, 0.139, 0.2851, 0.139, 0.2851, 0.1332, 0.2851, 0.1332, 0.2822, 0.139, 0.2822, 0.1722, 0.2893, 0.1722, 0.2857, 0.1756, 0.2845, 0.1756, 0.2881, 0.1565, 0.2764, 0.1507, 0.2764, 0.1507, 0.2735, 0.1565, 0.2735, 0.1565, 0.2735, 0.1507, 0.2735, 0.1507, 0.2706, 0.1565, 0.2706, 0.1699, 0.2263, 0.1717, 0.2294, 0.1706, 0.2299, 0.1675, 0.2274, 0.1675, 0.2274, 0.1706, 0.2299, 0.1702, 0.2307, 0.1662, 0.2303, 0.1662, 0.262, 0.1644, 0.2651, 0.162, 0.264, 0.1651, 0.2615, 0.1219, 0.2263, 0.1241, 0.2291, 0.1218, 0.2305, 0.1183, 0.2278, 0.1533, 0.2456, 0.1512, 0.2485, 0.1476, 0.247, 0.1511, 0.2443, 0.1647, 0.2607, 0.1607, 0.2611, 0.1621, 0.246, 0.1662, 0.2457, 0.1511, 0.2443, 0.1476, 0.247, 0.146, 0.2411, 0.1501, 0.2412, 0.1651, 0.2615, 0.162, 0.264, 0.1607, 0.2611, 0.1647, 0.2607, 0.1183, 0.2278, 0.1218, 0.2305, 0.1209, 0.2336, 0.1168, 0.2337, 0.1606, 0.2829, 0.1606, 0.287, 0.1565, 0.287, 0.1565, 0.2829, 0.1168, 0.2337, 0.1209, 0.2336, 0.1241, 0.2483, 0.12, 0.2485, 0.1662, 0.2303, 0.1702, 0.2307, 0.1717, 0.2457, 0.1676, 0.2454, 0.1501, 0.2412, 0.146, 0.2411, 0.1492, 0.2263, 0.1533, 0.2264, 0.1449, 0.2764, 0.139, 0.2764, 0.139, 0.2735, 0.1449, 0.2735, 0.1449, 0.2735, 0.139, 0.2735, 0.139, 0.2706, 0.1449, 0.2706, 0.1805, 0.231, 0.1771, 0.2298, 0.1771, 0.2263, 0.1805, 0.2275, 0.139, 0.2822, 0.1332, 0.2822, 0.1332, 0.2793, 0.139, 0.2793, 0.139, 0.2793, 0.1332, 0.2793, 0.1332, 0.2764, 0.139, 0.2764, 0.1644, 0.2263, 0.1662, 0.2294, 0.1651, 0.2299, 0.162, 0.2274, 0.162, 0.2274, 0.1651, 0.2299, 0.1647, 0.2307, 0.1607, 0.2303, 0.1662, 0.2814, 0.1644, 0.2845, 0.162, 0.2834, 0.1651, 0.2809, 0.1293, 0.2485, 0.1314, 0.2513, 0.1291, 0.2527, 0.1257, 0.25, 0.1607, 0.2678, 0.1585, 0.2706, 0.1549, 0.2691, 0.1584, 0.2664, 0.1647, 0.2801, 0.1607, 0.2805, 0.1621, 0.2655, 0.1662, 0.2651, 0.1584, 0.2664, 0.1549, 0.2691, 0.1533, 0.2632, 0.1574, 0.2634, 0.1651, 0.2809, 0.162, 0.2834, 0.1607, 0.2805, 0.1647, 0.2801, 0.1257, 0.25, 0.1291, 0.2527, 0.1282, 0.2557, 0.1241, 0.2559, 0.1689, 0.2886, 0.1648, 0.2886, 0.1648, 0.2845, 0.1689, 0.2845, 0.1241, 0.2559, 0.1282, 0.2557, 0.1314, 0.2705, 0.1273, 0.2706, 0.1607, 0.2303, 0.1647, 0.2307, 0.1662, 0.2457, 0.1621, 0.2454, 0.1574, 0.2634, 0.1533, 0.2632, 0.1566, 0.2485, 0.1607, 0.2486, 0.139, 0.2764, 0.1332, 0.2764, 0.1332, 0.2735, 0.139, 0.2735, 0.139, 0.2735, 0.1332, 0.2735, 0.1332, 0.2706, 0.139, 0.2706, 0.1789, 0.2845, 0.1789, 0.2881, 0.1756, 0.2893, 0.1756, 0.2857, 0.1449, 0.2822, 0.139, 0.2822, 0.139, 0.2793, 0.1449, 0.2793, 0.1449, 0.2793, 0.139, 0.2793, 0.139, 0.2764, 0.1449, 0.2764, 0.1754, 0.2263, 0.1771, 0.2294, 0.1761, 0.2299, 0.173, 0.2274, 0.173, 0.2274, 0.1761, 0.2299, 0.1757, 0.2307, 0.1717, 0.2303, 0.1277, 0.287, 0.126, 0.29, 0.1236, 0.2889, 0.1267, 0.2865, 0.1366, 0.2263, 0.1387, 0.2291, 0.1364, 0.2305, 0.133, 0.2278, 0.1533, 0.2678, 0.1512, 0.2706, 0.1476, 0.2691, 0.1511, 0.2664, 0.1263, 0.2857, 0.1222, 0.286, 0.1237, 0.271, 0.1277, 0.2706, 0.1511, 0.2664, 0.1476, 0.2691, 0.146, 0.2632, 0.1501, 0.2634, 0.1267, 0.2865, 0.1236, 0.2889, 0.1222, 0.286, 0.1263, 0.2857, 0.133, 0.2278, 0.1364, 0.2305, 0.1355, 0.2336, 0.1314, 0.2337, 0.1565, 0.2788, 0.1606, 0.2788, 0.1606, 0.2829, 0.1565, 0.2829, 0.1314, 0.2337, 0.1355, 0.2336, 0.1387, 0.2483, 0.1346, 0.2485, 0.1717, 0.2303, 0.1757, 0.2307, 0.1771, 0.2457, 0.1731, 0.2454, 0.1501, 0.2634, 0.146, 0.2632, 0.1492, 0.2485, 0.1533, 0.2486, 0.1565, 0.2764, 0.1565, 0.2822, 0.1536, 0.2822, 0.1536, 0.2764, 0.1536, 0.2764, 0.1536, 0.2822, 0.1507, 0.2822, 0.1507, 0.2764, 0.1771, 0.231, 0.1805, 0.2322, 0.1805, 0.2358, 0.1771, 0.2346, 0.1507, 0.2822, 0.1449, 0.2822, 0.1449, 0.2793, 0.1507, 0.2793, 0.1507, 0.2793, 0.1449, 0.2793, 0.1449, 0.2764, 0.1507, 0.2764, 0.1754, 0.2457, 0.1771, 0.2488, 0.1761, 0.2493, 0.173, 0.2468, 0.173, 0.2468, 0.1761, 0.2493, 0.1757, 0.2501, 0.1717, 0.2497, 0.1717, 0.262, 0.1699, 0.2651, 0.1675, 0.264, 0.1706, 0.2615, 0.1585, 0.2263, 0.1607, 0.2291, 0.1584, 0.2305, 0.1549, 0.2278, 0.146, 0.2678, 0.1439, 0.2706, 0.1403, 0.2691, 0.1438, 0.2664, 0.1702, 0.2607, 0.1662, 0.2611, 0.1676, 0.246, 0.1717, 0.2457, 0.1438, 0.2664, 0.1403, 0.2691, 0.1387, 0.2632, 0.1428, 0.2634, 0.1706, 0.2615, 0.1675, 0.264, 0.1662, 0.2611, 0.1702, 0.2607, 0.1549, 0.2278, 0.1584, 0.2305, 0.1574, 0.2336, 0.1533, 0.2337, 0.1607, 0.2886, 0.1607, 0.2845, 0.1648, 0.2845, 0.1648, 0.2886, 0.1533, 0.2337, 0.1574, 0.2336, 0.1607, 0.2483, 0.1566, 0.2485, 0.1717, 0.2497, 0.1757, 0.2501, 0.1771, 0.2651, 0.1731, 0.2648, 0.1428, 0.2634, 0.1387, 0.2632, 0.1419, 0.2485, 0.146, 0.2486, 0.1325, 0.7703, 0.1287, 0.7753, 0.1245, 0.7753, 0.1245, 0.7784, 0.1225, 0.7834, 0.1225, 0.7703])
me_cube.materials.append(mat_material)
me_cube.use_remesh_preserve_volume = False
me_cube.use_remesh_preserve_attributes = False
me_cube.use_mirror_vertex_groups = False
me_cube.update()

# ---- objects
ob_cube_003 = bpy.data.objects.new('Cube.003', me_cube_010)
ob_cube_001 = bpy.data.objects.new('Cube.001', me_cube_009)
ob_cube = bpy.data.objects.new('Cube', me_cube)
ob_lamp = bpy.data.objects.new('Lamp', light_lamp)
ob_camera = bpy.data.objects.new('Camera', cam_camera)

# ---- transforms, parenting, visibility, modifiers, constraints
ob_cube_003.location = (0.0, 0.0, 0.8391)
ob_cube_003.lock_rotations_4d = False
ob_cube_003.empty_display_type = 'ARROWS'
ob_cube_003.lineart.crease_threshold = 0.0
ob_cube_001.location = (0.0, 0.0, 0.8391)
ob_cube_001.lock_rotations_4d = False
ob_cube_001.empty_display_type = 'ARROWS'
ob_cube_001.lineart.crease_threshold = 0.0
ob_cube.location = (0.0, 0.0, 0.8391)
ob_cube.lock_rotations_4d = False
ob_cube.empty_display_type = 'ARROWS'
ob_cube.lineart.crease_threshold = 0.0
ob_lamp.location = (4.076, 1.005, 5.904)
ob_lamp.rotation_euler = (0.6503, 0.05522, 1.866)
ob_lamp.lock_rotations_4d = False
ob_lamp.empty_display_type = 'ARROWS'
ob_lamp.color = (0.0, 0.0, 0.0, 0.0)
ob_lamp.lineart.crease_threshold = 0.0
ob_camera.location = (7.481, -6.508, 5.344)
ob_camera.rotation_euler = (1.109, 0.01082, 0.8149)
ob_camera.lock_rotations_4d = False
ob_camera.empty_display_type = 'ARROWS'
ob_camera.color = (0.0, 0.0, 0.0, 0.0)
ob_camera.display_type = 'WIRE'
ob_camera.lineart.crease_threshold = 0.0

# ---- collection membership
col_collection_1.objects.link(ob_cube_003)
col_collection_1.objects.link(ob_cube_001)
col_collection_1.objects.link(ob_cube)
col_collection_1.objects.link(ob_lamp)
col_collection_1.objects.link(ob_camera)

# ---- scene / render settings (as saved in the file)
scene.camera = ob_camera
scene.frame_start = 1; scene.frame_end = 250; scene.frame_set(1)
scene.render.engine = 'BLENDER_EEVEE_NEXT'
scene.render.resolution_percentage = 50
scene.render.dither_intensity = 0.0
scene.cycles.use_denoising = False
scene.cycles.samples = 128
scene.cycles.sampling_pattern = 'TABULATED_SOBOL'
scene.cycles.light_sampling_threshold = 0.0
scene.cycles.use_adaptive_sampling = False
scene.cycles.use_light_tree = False
scene.cycles.blur_glossy = 0.0
scene.cycles.sample_clamp_indirect = 0.0
scene.view_settings.view_transform = 'Standard'
bpy.context.view_layer.update()
